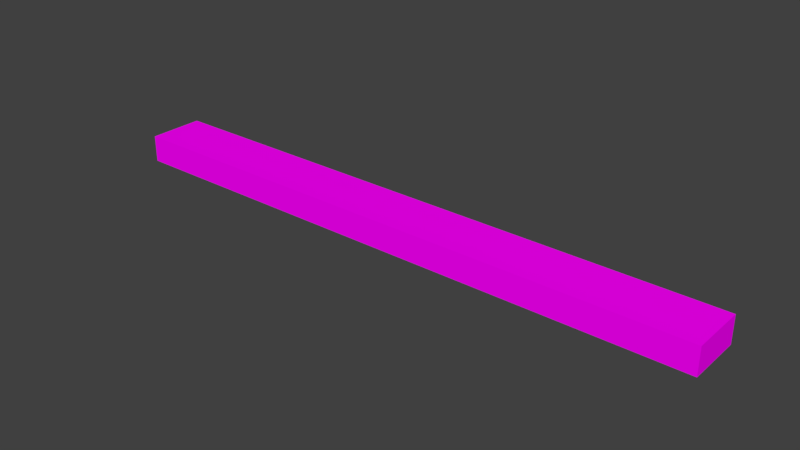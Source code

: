 # Source: SupportBeam.blend  (saved by Blender 2.78.0; exported with 4.5.12 LTS)
import bpy
from mathutils import Matrix  # noqa: F401  (used for matrix-valued properties, if any)

bpy.ops.wm.read_factory_settings(use_empty=True)
scene = bpy.context.scene
scene.name = 'Scene'

# ---- collections
col_collection_1 = bpy.data.collections.new('Collection 1'); scene.collection.children.link(col_collection_1)

# ---- images (referenced by path relative to the original .blend; pixels are not part of the script)
import os
ASSET_DIR = os.environ.get("B2B_ASSET_DIR", "")  # directory of the original .blend (textures are referenced by path, not embedded)
HERE = os.path.dirname(os.path.abspath(__file__))  # packed textures are extracted next to this script under _unpacked/

def load_image(name, relpath, width, height, colorspace="sRGB"):
    """Load a texture the original file referenced (path relative to the .blend, or extracted next to this script)."""
    p = next((c for c in (os.path.join(HERE, relpath), os.path.join(ASSET_DIR, relpath)) if relpath and os.path.exists(c)), "")
    if p:
        img = bpy.data.images.load(p, check_existing=True)
        img.name = name
    else:  # same state as the original file: an image datablock whose file is absent (Cycles renders it pink)
        img = bpy.data.images.new(name, width, height)
        img.source = "FILE"
        img.filepath = "//" + (relpath or name)
    img.colorspace_settings.name = colorspace
    return img
img_wood_beam_2_jpg = load_image('wood_beam_2.jpg', 'wood_beam_2.jpg', 1024, 1024, 'sRGB')

# ---- materials (node trees are filled in below, after node groups)
mat_material_001 = bpy.data.materials.new('Material.001')
mat_material_001.alpha_threshold = 0.0
mat_material_001.roughness = 0.5

# ---- material node trees
mat_material_001.use_nodes = True; mat_material_001.node_tree.nodes.clear()
_N = mat_material_001.node_tree.nodes; _L = mat_material_001.node_tree.links
n0 = _N.new('ShaderNodeTexImage'); n0.name = 'Image Texture'; n0.location = (-108, 444)
n0.width = 140
n0.image = img_wood_beam_2_jpg
n1 = _N.new('ShaderNodeTexCoord'); n1.name = 'Texture Coordinate'; n1.location = (-315, 444)
n2 = _N.new('ShaderNodeOutputMaterial'); n2.name = 'Material Output'; n2.location = (329, 436)
n3 = _N.new('ShaderNodeBsdfDiffuse'); n3.name = 'Diffuse BSDF'; n3.location = (108, 451)
_L.new(n3.outputs[0], n2.inputs[0])
_L.new(n0.outputs[0], n3.inputs[0])
_L.new(n1.outputs[2], n0.inputs[0])
n2.is_active_output = True

# ---- world
world_world = bpy.data.worlds.new('World'); scene.world = world_world
world_world.color = (0.05088, 0.05088, 0.05088)
world_world.use_sun_shadow = False
world_world.sun_shadow_jitter_overblur = 0.0
world_world.cycles.sampling_method = 'MANUAL'

# ---- meshes
me_cube = bpy.data.meshes.new('Cube')
me_cube.from_pydata([(1.0, 1.0, -1.0), (1.0, -1.0, -1.0), (-1.0, -1.0, -1.0), (-1.0, 1.0, -1.0), (1.0, 1.0, 1.0), (1.0, -1.0, 1.0), (-1.0, -1.0, 1.0), (-1.0, 1.0, 1.0), (1.0, 1.0, 1.0), (1.0, -1.0, 1.0), (1.0, -1.0, -1.0), (-1.0, -1.0, -1.0), (1.0, -1.0, 1.0), (-1.0, -1.0, 1.0)], [], [(0, 10, 11, 3), (4, 7, 6, 5), (0, 8, 12, 10), (1, 9, 13, 2), (11, 6, 7, 3), (8, 0, 3, 7)])
_uv = me_cube.uv_layers.new(name='UVMap')
_uv.uv.foreach_set('vector', [-4.273, 2.596, -4.273, 1.734, 5.023, 1.734, 5.023, 2.596, -5.168, -1.619, 4.127, -1.616, 4.127, -0.7541, -5.169, -0.7573, 6.768, 2.605, 6.353, 2.605, 6.353, 1.743, 6.768, 1.743, 4.064, -0.4754, 4.064, -0.06046, -5.231, -0.06046, -5.231, -0.4754, -5.763, 1.743, -5.348, 1.743, -5.348, 2.605, -5.763, 2.605, 4.009, -2.435, 4.009, -2.02, -5.286, -2.02, -5.286, -2.435])
me_cube.materials.append(mat_material_001)
me_cube.use_remesh_preserve_volume = False
me_cube.use_remesh_preserve_attributes = False
me_cube.use_mirror_vertex_groups = False
me_cube.update()

# ---- objects
ob_cube = bpy.data.objects.new('Cube', me_cube)

# ---- transforms, parenting, visibility, modifiers, constraints
ob_cube.location = (0.0, 0.0, 0.0)
ob_cube.scale = (11.2, 1.038, 0.5)
ob_cube.lock_rotations_4d = False
ob_cube.empty_display_type = 'ARROWS'
ob_cube.lineart.crease_threshold = 0.0

# ---- collection membership
col_collection_1.objects.link(ob_cube)

# ---- scene / render settings (as saved in the file)
scene.frame_start = 1; scene.frame_end = 250; scene.frame_set(3)
scene.render.engine = 'CYCLES'
scene.render.resolution_percentage = 50
scene.render.dither_intensity = 0.0
scene.cycles.use_denoising = False
scene.cycles.samples = 128
scene.cycles.sampling_pattern = 'TABULATED_SOBOL'
scene.cycles.light_sampling_threshold = 0.0
scene.cycles.use_adaptive_sampling = False
scene.cycles.use_light_tree = False
scene.cycles.blur_glossy = 0.0
scene.cycles.sample_clamp_indirect = 0.0
scene.view_settings.view_transform = 'Standard'
bpy.context.view_layer.update()

# ---- added for rendering (the .blend has no active camera and no usable light): camera, sun
cam_auto = bpy.data.cameras.new('AutoCamera')
cam_auto.lens = 50.0
cam_auto.sensor_width = 36.0
cam_auto.clip_end = 1000.0
ob_auto_camera = bpy.data.objects.new('AutoCamera', cam_auto)
scene.collection.objects.link(ob_auto_camera)
ob_auto_camera.location = (20.8345, -25.0014, 16.6676)
ob_auto_camera.rotation_euler = (1.09748, -7.21219e-08, 0.694738)
scene.camera = ob_auto_camera
light_auto_sun = bpy.data.lights.new('AutoSun', 'SUN')
light_auto_sun.energy = 3.0
light_auto_sun.angle = 0.0523599
ob_auto_sun = bpy.data.objects.new('AutoSun', light_auto_sun)
scene.collection.objects.link(ob_auto_sun)
ob_auto_sun.rotation_euler = (0.872665, 0.174533, 0.523599)
bpy.context.view_layer.update()
